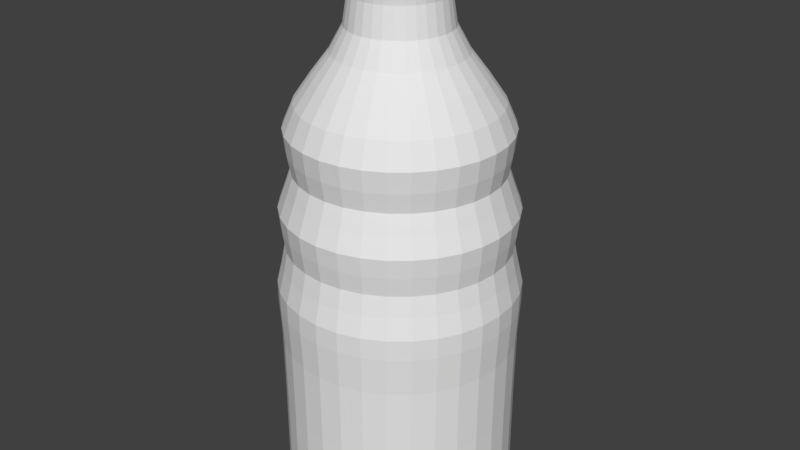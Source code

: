 # Source: bottle.blend  (saved by Blender 2.79.0; exported with 4.5.12 LTS)
import bpy
from mathutils import Matrix  # noqa: F401  (used for matrix-valued properties, if any)

bpy.ops.wm.read_factory_settings(use_empty=True)
scene = bpy.context.scene
scene.name = 'Scene'

# ---- collections
col_collection_1 = bpy.data.collections.new('Collection 1'); scene.collection.children.link(col_collection_1)

# ---- world
world_world = bpy.data.worlds.new('World'); scene.world = world_world
world_world.color = (0.05088, 0.05088, 0.05088)
world_world.use_sun_shadow = False
world_world.sun_shadow_jitter_overblur = 0.0
world_world.cycles.sampling_method = 'MANUAL'

# ---- meshes
me_circle = bpy.data.meshes.new('Circle')
me_circle.from_pydata([(0.412, -0.6167, 1.18), (-0.6167, 0.412, 1.18), (0.6167, -0.412, 1.18), (-0.7274, 0.1447, 1.18), (0.7274, -0.1447, 1.18), (-0.7274, -0.1447, 1.18), (0.7274, 0.1447, 1.18), (-0.6167, -0.412, 1.18), (0.6167, 0.412, 1.18), (-0.412, -0.6167, 1.18), (0.412, 0.6167, 1.18), (-0.1447, -0.7274, 1.18), (-0.1447, 0.7274, 1.18), (0.1447, 0.7274, 1.18), (0.1447, -0.7274, 1.18), (-0.412, 0.6167, 1.18), (0.1482, -0.745, 1.898), (-0.422, 0.6316, 1.898), (0.422, -0.6316, 1.898), (-0.6316, 0.422, 1.898), (0.6316, -0.422, 1.898), (-0.745, 0.1482, 1.898), (0.745, -0.1482, 1.898), (-0.745, -0.1482, 1.898), (0.745, 0.1482, 1.898), (-0.6316, -0.422, 1.898), (0.6316, 0.422, 1.898), (-0.422, -0.6316, 1.898), (0.422, 0.6316, 1.898), (-0.1482, -0.745, 1.898), (-0.1482, 0.745, 1.898), (0.1482, 0.745, 1.898), (0.6068, 0.4054, 2.161), (-0.4054, -0.6068, 2.161), (0.4054, 0.6068, 2.161), (-0.1424, -0.7157, 2.161), (-0.1424, 0.7157, 2.161), (0.1424, 0.7157, 2.161), (0.1424, -0.7157, 2.161), (-0.4054, 0.6068, 2.161), (0.4054, -0.6068, 2.161), (-0.6068, 0.4054, 2.161), (0.6068, -0.4054, 2.161), (-0.7157, 0.1424, 2.161), (0.7157, -0.1424, 2.161), (-0.7157, -0.1424, 2.161), (0.7157, 0.1424, 2.161), (-0.6068, -0.4054, 2.161), (-0.7097, 0.1412, 2.414), (0.7097, -0.1412, 2.414), (-0.7097, -0.1412, 2.414), (0.7097, 0.1412, 2.414), (-0.6017, -0.402, 2.414), (0.6017, 0.402, 2.414), (-0.402, -0.6017, 2.414), (0.402, 0.6017, 2.414), (-0.1412, -0.7097, 2.414), (-0.1412, 0.7097, 2.414), (0.1412, 0.7097, 2.414), (0.1412, -0.7097, 2.414), (-0.402, 0.6017, 2.414), (0.402, -0.6017, 2.414), (-0.6017, 0.402, 2.414), (0.6017, -0.402, 2.414), (0.135, -0.6789, 2.658), (-0.3846, 0.5755, 2.658), (0.3846, -0.5755, 2.658), (-0.5755, 0.3846, 2.658), (0.5755, -0.3846, 2.658), (-0.6789, 0.135, 2.658), (0.6789, -0.135, 2.658), (-0.6789, -0.135, 2.658), (0.6789, 0.135, 2.658), (-0.5755, -0.3846, 2.658), (0.5755, 0.3846, 2.658), (-0.3846, -0.5755, 2.658), (0.3846, 0.5755, 2.658), (-0.135, -0.6789, 2.658), (-0.135, 0.6789, 2.658), (0.135, 0.6789, 2.658), (0.561, 0.3748, 2.906), (-0.3748, -0.561, 2.906), (0.3748, 0.561, 2.906), (-0.1316, -0.6617, 2.906), (-0.1316, 0.6617, 2.906), (0.1316, 0.6617, 2.906), (0.1316, -0.6617, 2.906), (-0.3748, 0.561, 2.906), (0.3748, -0.561, 2.906), (-0.561, 0.3748, 2.906), (0.561, -0.3748, 2.906), (-0.6617, 0.1316, 2.906), (0.6617, -0.1316, 2.906), (-0.6617, -0.1316, 2.906), (0.6617, 0.1316, 2.906), (-0.561, -0.3748, 2.906), (0.6112, -0.1216, 3.195), (-0.6112, -0.1216, 3.195), (0.6112, 0.1216, 3.195), (-0.5181, -0.3462, 3.195), (0.5181, 0.3462, 3.195), (-0.3462, -0.5181, 3.195), (0.3462, 0.5181, 3.195), (-0.1216, -0.6112, 3.195), (-0.1216, 0.6112, 3.195), (0.1216, 0.6112, 3.195), (0.1216, -0.6112, 3.195), (-0.3462, 0.5181, 3.195), (0.3462, -0.5181, 3.195), (-0.5181, 0.3462, 3.195), (0.5181, -0.3462, 3.195), (-0.6112, 0.1216, 3.195), (-0.2262, 0.3385, 3.494), (0.2262, -0.3385, 3.494), (-0.3385, 0.2262, 3.494), (0.3385, -0.2262, 3.494), (-0.3993, 0.07942, 3.494), (0.3993, -0.07942, 3.494), (-0.3993, -0.07942, 3.494), (0.3993, 0.07942, 3.494), (-0.3385, -0.2262, 3.494), (0.3385, 0.2262, 3.494), (-0.2262, -0.3385, 3.494), (0.2262, 0.3385, 3.494), (-0.07942, -0.3993, 3.494), (-0.07942, 0.3993, 3.494), (0.07942, 0.3993, 3.494), (0.07942, -0.3993, 3.494), (-0.1646, -0.2463, 3.829), (0.1646, 0.2463, 3.829), (-0.05779, -0.2905, 3.829), (-0.05779, 0.2905, 3.829), (0.05779, 0.2905, 3.829), (0.05779, -0.2905, 3.829), (-0.1646, 0.2463, 3.829), (0.1646, -0.2463, 3.829), (-0.2463, 0.1646, 3.829), (0.2463, -0.1646, 3.829), (-0.2905, 0.05779, 3.829), (0.2905, -0.05779, 3.829), (-0.2905, -0.05779, 3.829), (0.2905, 0.05779, 3.829), (-0.2463, -0.1646, 3.829), (0.2463, 0.1646, 3.829), (0.3319, -0.06601, 3.988), (-0.3319, -0.06601, 3.988), (0.3319, 0.06601, 3.988), (-0.2813, -0.188, 3.988), (0.2813, 0.188, 3.988), (-0.188, -0.2813, 3.988), (0.188, 0.2813, 3.988), (-0.06601, -0.3319, 3.988), (-0.06601, 0.3319, 3.988), (0.06601, 0.3319, 3.988), (0.06601, -0.3319, 3.988), (-0.188, 0.2813, 3.988), (0.188, -0.2813, 3.988), (-0.2813, 0.188, 3.988), (0.2813, -0.188, 3.988), (-0.3319, 0.06601, 3.988), (-0.2125, 0.318, 4.058), (0.2125, -0.318, 4.058), (-0.318, 0.2125, 4.058), (0.318, -0.2125, 4.058), (-0.3751, 0.07462, 4.058), (0.3751, -0.07462, 4.058), (-0.3751, -0.07462, 4.058), (0.3751, 0.07462, 4.058), (-0.318, -0.2125, 4.058), (0.318, 0.2125, 4.058), (-0.2125, -0.318, 4.058), (0.2125, 0.318, 4.058), (-0.07462, -0.3751, 4.058), (-0.07462, 0.3751, 4.058), (0.07462, 0.3751, 4.058), (0.07462, -0.3751, 4.058), (-0.1068, -0.1598, 4.168), (0.1068, 0.1598, 4.168), (-0.03749, -0.1885, 4.168), (-0.03749, 0.1885, 4.168), (0.03749, 0.1885, 4.168), (0.03749, -0.1885, 4.168), (-0.1068, 0.1598, 4.168), (0.1068, -0.1598, 4.168), (-0.1598, 0.1068, 4.168), (0.1598, -0.1068, 4.168), (-0.1885, 0.03749, 4.168), (0.1885, -0.03749, 4.168), (-0.1885, -0.03749, 4.168), (0.1885, 0.03749, 4.168), (-0.1598, -0.1068, 4.168), (0.1598, 0.1068, 4.168), (-0.1447, 0.7274, 0.5931), (-0.412, 0.6167, 0.5931), (-0.6167, 0.412, 0.5931), (-0.7274, 0.1447, 0.5931), (-0.7274, -0.1447, 0.5931), (-0.6167, -0.412, 0.5931), (-0.412, -0.6167, 0.5931), (-0.1447, -0.7274, 0.5931), (0.1447, -0.7274, 0.5931), (0.412, -0.6167, 0.5931), (0.6167, -0.412, 0.5931), (0.7274, -0.1447, 0.5931), (0.7274, 0.1447, 0.5931), (0.6167, 0.412, 0.5931), (0.412, 0.6167, 0.5931), (0.1447, 0.7274, 0.5931), (-0.1456, 0.7318, 1.653), (-0.4145, 0.6204, 1.653), (-0.6204, 0.4145, 1.653), (-0.7318, 0.1456, 1.653), (-0.7318, -0.1456, 1.653), (-0.6204, -0.4145, 1.653), (-0.4145, -0.6204, 1.653), (-0.1456, -0.7318, 1.653), (0.1456, -0.7318, 1.653), (0.4145, -0.6204, 1.653), (0.6204, -0.4145, 1.653), (0.7318, -0.1456, 1.653), (0.7318, 0.1456, 1.653), (0.6204, 0.4145, 1.653), (0.4145, 0.6204, 1.653), (0.1456, 0.7318, 1.653), (0.2839, -0.6853, 1.18), (0.5245, -0.5245, 1.18), (-0.5245, 0.5245, 1.18), (-0.6853, 0.2839, 1.18), (0.6853, -0.2839, 1.18), (-0.7418, -3.353e-08, 1.18), (0.7418, 3.725e-09, 1.18), (-0.6853, -0.2839, 1.18), (0.6853, 0.2839, 1.18), (-0.5245, -0.5245, 1.18), (0.5245, 0.5245, 1.18), (-0.2839, -0.6853, 1.18), (0.2839, 0.6853, 1.18), (-1.229e-07, -0.7418, 1.18), (-6.333e-08, 0.7418, 1.18), (-0.2839, 0.6853, 1.18), (-0.1485, 0.7464, 2.03), (-0.4228, 0.6328, 2.03), (-0.6328, 0.4228, 2.03), (-0.7464, 0.1485, 2.03), (-0.7464, -0.1485, 2.03), (-0.6328, -0.4228, 2.03), (-0.4228, -0.6328, 2.03), (-0.1485, -0.7464, 2.03), (0.1485, -0.7464, 2.03), (0.4228, -0.6328, 2.03), (0.6328, -0.4228, 2.03), (0.7464, -0.1485, 2.03), (0.7464, 0.1485, 2.03), (0.6328, 0.4228, 2.03), (0.4228, 0.6328, 2.03), (0.1485, 0.7464, 2.03), (-1.267e-07, -0.7597, 1.898), (0.2907, -0.7019, 1.898), (-0.2907, 0.7019, 1.898), (-0.5372, 0.5372, 1.898), (0.5372, -0.5372, 1.898), (-0.7019, 0.2907, 1.898), (0.7019, -0.2907, 1.898), (-0.7597, -3.725e-08, 1.898), (0.7597, 7.451e-09, 1.898), (-0.7019, -0.2907, 1.898), (0.7019, 0.2907, 1.898), (-0.5372, -0.5372, 1.898), (0.5372, 0.5372, 1.898), (-0.2907, -0.7019, 1.898), (0.2907, 0.7019, 1.898), (-6.706e-08, 0.7597, 1.898), (-0.1374, 0.6908, 2.29), (-0.3913, 0.5857, 2.29), (-0.5857, 0.3913, 2.29), (-0.6908, 0.1374, 2.29), (-0.6908, -0.1374, 2.29), (-0.5857, -0.3913, 2.29), (-0.3913, -0.5857, 2.29), (-0.1374, -0.6908, 2.29), (0.1374, -0.6908, 2.29), (0.3913, -0.5857, 2.29), (0.5857, -0.3913, 2.29), (0.6908, -0.1374, 2.29), (0.6908, 0.1374, 2.29), (0.5857, 0.3913, 2.29), (0.3913, 0.5857, 2.29), (0.1374, 0.6908, 2.29), (0.6743, 0.2793, 2.161), (0.5161, 0.5161, 2.161), (-0.5161, -0.5161, 2.161), (-0.2793, -0.6743, 2.161), (0.2793, 0.6743, 2.161), (-1.267e-07, -0.7299, 2.161), (-6.333e-08, 0.7299, 2.161), (-0.2793, 0.6743, 2.161), (0.2793, -0.6743, 2.161), (-0.5161, 0.5161, 2.161), (0.5161, -0.5161, 2.161), (-0.6743, 0.2793, 2.161), (0.6743, -0.2793, 2.161), (-0.7299, -3.353e-08, 2.161), (0.7299, 7.451e-09, 2.161), (-0.6743, -0.2793, 2.161), (-0.1437, 0.7224, 2.536), (-0.4092, 0.6124, 2.536), (-0.6124, 0.4092, 2.536), (-0.7224, 0.1437, 2.536), (-0.7224, -0.1437, 2.536), (-0.6124, -0.4092, 2.536), (-0.4092, -0.6124, 2.536), (-0.1437, -0.7224, 2.536), (0.1437, -0.7224, 2.536), (0.4092, -0.6124, 2.536), (0.6124, -0.4092, 2.536), (0.7224, -0.1437, 2.536), (0.7224, 0.1437, 2.536), (0.6124, 0.4092, 2.536), (0.4092, 0.6124, 2.536), (0.1437, 0.7224, 2.536), (-0.6687, 0.277, 2.414), (-0.7238, -2.98e-08, 2.414), (0.6687, -0.277, 2.414), (0.7238, 7.451e-09, 2.414), (-0.6687, -0.277, 2.414), (0.6687, 0.277, 2.414), (-0.5118, -0.5118, 2.414), (0.5118, 0.5118, 2.414), (-0.277, -0.6687, 2.414), (0.277, 0.6687, 2.414), (-1.229e-07, -0.7238, 2.414), (-5.588e-08, 0.7238, 2.414), (-0.277, 0.6687, 2.414), (0.277, -0.6687, 2.414), (-0.5118, 0.5118, 2.414), (0.5118, -0.5118, 2.414), (-0.1271, 0.6388, 2.781), (-0.3619, 0.5416, 2.781), (-0.5416, 0.3619, 2.781), (-0.6388, 0.1271, 2.781), (-0.6388, -0.1271, 2.781), (-0.5416, -0.3619, 2.781), (-0.3619, -0.5416, 2.781), (-0.1271, -0.6388, 2.781), (0.1271, -0.6388, 2.781), (0.3619, -0.5416, 2.781), (0.5416, -0.3619, 2.781), (0.6388, -0.1271, 2.781), (0.6388, 0.1271, 2.781), (0.5416, 0.3619, 2.781), (0.3619, 0.5416, 2.781), (0.1271, 0.6388, 2.781), (-1.192e-07, -0.6923, 2.658), (0.2649, -0.6396, 2.658), (-0.2649, 0.6396, 2.658), (-0.4896, 0.4896, 2.658), (0.4896, -0.4896, 2.658), (-0.6396, 0.2649, 2.658), (0.6396, -0.2649, 2.658), (-0.6923, -2.608e-08, 2.658), (0.6923, 7.451e-09, 2.658), (-0.6396, -0.2649, 2.658), (0.6396, 0.2649, 2.658), (-0.4896, -0.4896, 2.658), (0.4896, 0.4896, 2.658), (-0.2649, -0.6396, 2.658), (0.2649, 0.6396, 2.658), (-5.588e-08, 0.6923, 2.658), (-0.1345, 0.6763, 3.042), (-0.3831, 0.5734, 3.042), (-0.5734, 0.3831, 3.042), (-0.6763, 0.1345, 3.042), (-0.6763, -0.1345, 3.042), (-0.5734, -0.3831, 3.042), (-0.3831, -0.5734, 3.042), (-0.1345, -0.6763, 3.042), (0.1345, -0.6763, 3.042), (0.3831, -0.5734, 3.042), (0.5734, -0.3831, 3.042), (0.6763, -0.1345, 3.042), (0.6763, 0.1345, 3.042), (0.5734, 0.3831, 3.042), (0.3831, 0.5734, 3.042), (0.1345, 0.6763, 3.042), (0.6235, 0.2582, 2.906), (0.4772, 0.4772, 2.906), (-0.4772, -0.4772, 2.906), (-0.2582, -0.6235, 2.906), (0.2582, 0.6235, 2.906), (-1.155e-07, -0.6748, 2.906), (-5.588e-08, 0.6748, 2.906), (-0.2582, 0.6235, 2.906), (0.2582, -0.6235, 2.906), (-0.4772, 0.4772, 2.906), (0.4772, -0.4772, 2.906), (-0.6235, 0.2582, 2.906), (0.6235, -0.2582, 2.906), (-0.6748, -2.98e-08, 2.906), (0.6748, 7.451e-09, 2.906), (-0.6235, -0.2582, 2.906), (-0.1006, 0.5057, 3.351), (-0.2864, 0.4287, 3.351), (-0.4287, 0.2864, 3.351), (-0.5057, 0.1006, 3.351), (-0.5057, -0.1006, 3.351), (-0.4287, -0.2864, 3.351), (-0.2864, -0.4287, 3.351), (-0.1006, -0.5057, 3.351), (0.1006, -0.5057, 3.351), (0.2864, -0.4287, 3.351), (0.4287, -0.2864, 3.351), (0.5057, -0.1006, 3.351), (0.5057, 0.1006, 3.351), (0.4287, 0.2864, 3.351), (0.2864, 0.4287, 3.351), (0.1006, 0.5057, 3.351), (0.5758, -0.2385, 3.195), (0.6233, 1.863e-09, 3.195), (-0.6233, -3.166e-08, 3.195), (-0.5758, -0.2385, 3.195), (0.5758, 0.2385, 3.195), (-0.4407, -0.4407, 3.195), (0.4407, 0.4407, 3.195), (-0.2385, -0.5758, 3.195), (0.2385, 0.5758, 3.195), (-1.08e-07, -0.6233, 3.195), (-5.588e-08, 0.6233, 3.195), (-0.2385, 0.5758, 3.195), (0.2385, -0.5758, 3.195), (-0.4407, 0.4407, 3.195), (0.4407, -0.4407, 3.195), (-0.5758, 0.2385, 3.195), (-0.06339, 0.3187, 3.646), (-0.1805, 0.2701, 3.646), (-0.2701, 0.1805, 3.646), (-0.3187, 0.06339, 3.646), (-0.3187, -0.06339, 3.646), (-0.2701, -0.1805, 3.646), (-0.1805, -0.2701, 3.646), (-0.06339, -0.3187, 3.646), (0.06339, -0.3187, 3.646), (0.1805, -0.2701, 3.646), (0.2701, -0.1805, 3.646), (0.3187, -0.06339, 3.646), (0.3187, 0.06339, 3.646), (0.2701, 0.1805, 3.646), (0.1805, 0.2701, 3.646), (0.06339, 0.3187, 3.646), (-0.1558, 0.3762, 3.494), (-0.2879, 0.2879, 3.494), (0.1558, -0.3762, 3.494), (0.2879, -0.2879, 3.494), (-0.3762, 0.1558, 3.494), (0.3762, -0.1558, 3.494), (-0.4072, -2.421e-08, 3.494), (0.4072, 0.0, 3.494), (-0.3762, -0.1558, 3.494), (0.3762, 0.1558, 3.494), (-0.2879, -0.2879, 3.494), (0.2879, 0.2879, 3.494), (-0.1558, -0.3762, 3.494), (0.1558, 0.3762, 3.494), (-9.313e-08, -0.4072, 3.494), (-5.588e-08, 0.4072, 3.494), (-0.05965, 0.2999, 3.969), (-0.1699, 0.2542, 3.969), (-0.2542, 0.1699, 3.969), (-0.2999, 0.05965, 3.969), (-0.2999, -0.05965, 3.969), (-0.2542, -0.1699, 3.969), (-0.1699, -0.2542, 3.969), (-0.05965, -0.2999, 3.969), (0.05965, -0.2999, 3.969), (0.1699, -0.2542, 3.969), (0.2542, -0.1699, 3.969), (0.2999, -0.05965, 3.969), (0.2999, 0.05965, 3.969), (0.2542, 0.1699, 3.969), (0.1699, 0.2542, 3.969), (0.05965, 0.2999, 3.969), (-0.2095, -0.2095, 3.829), (-0.1134, -0.2737, 3.829), (0.2095, 0.2095, 3.829), (0.1134, 0.2737, 3.829), (-8.196e-08, -0.2963, 3.829), (-5.681e-08, 0.2963, 3.829), (-0.1134, 0.2737, 3.829), (0.1134, -0.2737, 3.829), (-0.2095, 0.2095, 3.829), (0.2095, -0.2095, 3.829), (-0.2737, 0.1134, 3.829), (0.2737, -0.1134, 3.829), (-0.2963, -1.49e-08, 3.829), (0.2963, 0.0, 3.829), (-0.2737, -0.1134, 3.829), (0.2737, 0.1134, 3.829), (-0.07247, 0.3643, 3.985), (-0.2064, 0.3089, 3.985), (-0.3089, 0.2064, 3.985), (-0.3643, 0.07247, 3.985), (-0.3643, -0.07247, 3.985), (-0.3089, -0.2064, 3.985), (-0.2064, -0.3089, 3.985), (-0.07247, -0.3643, 3.985), (0.07247, -0.3643, 3.985), (0.2064, -0.3089, 3.985), (0.3089, -0.2064, 3.985), (0.3643, -0.07247, 3.985), (0.3643, 0.07247, 3.985), (0.3089, 0.2064, 3.985), (0.2064, 0.3089, 3.985), (0.07247, 0.3643, 3.985), (0.3127, -0.1295, 3.988), (0.3384, 0.0, 3.988), (-0.3384, -1.863e-08, 3.988), (-0.3127, -0.1295, 3.988), (0.3127, 0.1295, 3.988), (-0.2393, -0.2393, 3.988), (0.2393, 0.2393, 3.988), (-0.1295, -0.3127, 3.988), (0.1295, 0.3127, 3.988), (-8.568e-08, -0.3384, 3.988), (-5.588e-08, 0.3384, 3.988), (-0.1295, 0.3127, 3.988), (0.1295, -0.3127, 3.988), (-0.2393, 0.2393, 3.988), (0.2393, -0.2393, 3.988), (-0.3127, 0.1295, 3.988), (-0.06534, 0.3285, 4.141), (-0.1861, 0.2785, 4.141), (-0.2785, 0.1861, 4.141), (-0.3285, 0.06534, 4.141), (-0.3285, -0.06534, 4.141), (-0.2785, -0.1861, 4.141), (-0.1861, -0.2785, 4.141), (-0.06534, -0.3285, 4.141), (0.06534, -0.3285, 4.141), (0.1861, -0.2785, 4.141), (0.2785, -0.1861, 4.141), (0.3285, -0.06534, 4.141), (0.3285, 0.06534, 4.141), (0.2785, 0.1861, 4.141), (0.1861, 0.2785, 4.141), (0.06534, 0.3285, 4.141), (-0.1464, 0.3534, 4.058), (-0.2705, 0.2705, 4.058), (0.1464, -0.3534, 4.058), (0.2705, -0.2705, 4.058), (-0.3534, 0.1464, 4.058), (0.3534, -0.1464, 4.058), (-0.3826, -2.049e-08, 4.058), (0.3826, -1.863e-09, 4.058), (-0.3534, -0.1464, 4.058), (0.3534, 0.1464, 4.058), (-0.2705, -0.2705, 4.058), (0.2705, 0.2705, 4.058), (-0.1464, -0.3534, 4.058), (0.1464, 0.3534, 4.058), (-8.941e-08, -0.3826, 4.058), (-5.588e-08, 0.3826, 4.058), (-0.0003696, 0.001858, 4.168), (-0.001052, 0.001575, 4.168), (-0.001575, 0.001052, 4.168), (-0.001858, 0.0003695, 4.168), (-0.001858, -0.0003695, 4.168), (-0.001575, -0.001052, 4.168), (-0.001052, -0.001575, 4.168), (-0.0003696, -0.001858, 4.168), (0.0003694, -0.001858, 4.168), (0.001052, -0.001575, 4.168), (0.001575, -0.001052, 4.168), (0.001858, -0.0003695, 4.168), (0.001858, 0.0003695, 4.168), (0.001575, 0.001052, 4.168), (0.001052, 0.001575, 4.168), (0.0003694, 0.001858, 4.168), (-0.1359, -0.1359, 4.168), (-0.07356, -0.1776, 4.168), (0.1359, 0.1359, 4.168), (0.07356, 0.1776, 4.168), (-8.103e-08, -0.1922, 4.168), (-6.426e-08, 0.1922, 4.168), (-0.07356, 0.1776, 4.168), (0.07356, -0.1776, 4.168), (-0.1359, 0.1359, 4.168), (0.1359, -0.1359, 4.168), (-0.1776, 0.07356, 4.168), (0.1776, -0.07356, 4.168), (-0.1922, -1.676e-08, 4.168), (0.1922, -6.519e-09, 4.168), (-0.1776, -0.07356, 4.168), (0.1776, 0.07356, 4.168), (-6.077e-08, 0.7418, 0.5931), (-0.2839, 0.6853, 0.5931), (-0.5245, 0.5245, 0.5931), (-0.6853, 0.2839, 0.5931), (-0.7418, -3.583e-08, 0.5931), (-0.6853, -0.2839, 0.5931), (-0.5245, -0.5245, 0.5931), (-0.2839, -0.6853, 0.5931), (-1.241e-07, -0.7418, 0.5931), (0.2839, -0.6853, 0.5931), (0.5245, -0.5245, 0.5931), (0.6853, -0.2839, 0.5931), (0.7418, 6.902e-09, 0.5931), (0.6853, 0.2839, 0.5931), (0.5245, 0.5245, 0.5931), (0.2839, 0.6853, 0.5931), (-6.328e-08, 0.7463, 1.653), (-0.2856, 0.6895, 1.653), (-0.5277, 0.5277, 1.653), (-0.6895, 0.2856, 1.653), (-0.7463, -3.557e-08, 1.653), (-0.6895, -0.2856, 1.653), (-0.5277, -0.5277, 1.653), (-0.2856, -0.6895, 1.653), (-1.238e-07, -0.7463, 1.653), (0.2856, -0.6895, 1.653), (0.5277, -0.5277, 1.653), (0.6895, -0.2856, 1.653), (0.7463, 6.685e-09, 1.653), (0.6895, 0.2856, 1.653), (0.5277, 0.5277, 1.653), (0.2856, 0.6895, 1.653), (-6.47e-08, 0.7612, 2.03), (-0.2913, 0.7033, 2.03), (-0.5383, 0.5383, 2.03), (-0.7033, 0.2913, 2.03), (-0.7612, -3.628e-08, 2.03), (-0.7033, -0.2913, 2.03), (-0.5383, -0.5383, 2.03), (-0.2913, -0.7033, 2.03), (-1.289e-07, -0.7612, 2.03), (0.2913, -0.7033, 2.03), (0.5383, -0.5383, 2.03), (0.7033, -0.2913, 2.03), (0.7612, 9.445e-09, 2.03), (0.7033, 0.2913, 2.03), (0.5383, 0.5383, 2.03), (0.2913, 0.7033, 2.03), (-5.967e-08, 0.7045, 2.29), (-0.2696, 0.6509, 2.29), (-0.4982, 0.4982, 2.29), (-0.6509, 0.2696, 2.29), (-0.7045, -2.966e-08, 2.29), (-0.6509, -0.2696, 2.29), (-0.4982, -0.4982, 2.29), (-0.2696, -0.6509, 2.29), (-1.224e-07, -0.7045, 2.29), (0.2696, -0.6509, 2.29), (0.4982, -0.4982, 2.29), (0.6509, -0.2696, 2.29), (0.7045, 9.127e-09, 2.29), (0.6509, 0.2696, 2.29), (0.4982, 0.4982, 2.29), (0.2696, 0.6509, 2.29), (-5.742e-08, 0.7367, 2.536), (-0.2819, 0.6806, 2.536), (-0.5209, 0.5209, 2.536), (-0.6806, 0.2819, 2.536), (-0.7367, -3.079e-08, 2.536), (-0.6806, -0.2819, 2.536), (-0.5209, -0.5209, 2.536), (-0.2819, -0.6806, 2.536), (-1.251e-07, -0.7367, 2.536), (0.2819, -0.6806, 2.536), (0.5209, -0.5209, 2.536), (0.6806, -0.2819, 2.536), (0.7367, 9.5e-09, 2.536), (0.6806, 0.2819, 2.536), (0.5209, 0.5209, 2.536), (0.2819, 0.6806, 2.536), (-5.837e-08, 0.6514, 2.781), (-0.2493, 0.6019, 2.781), (-0.4606, 0.4606, 2.781), (-0.6019, 0.2493, 2.781), (-0.6514, -2.792e-08, 2.781), (-0.6019, -0.2493, 2.781), (-0.4606, -0.4606, 2.781), (-0.2493, -0.6019, 2.781), (-1.167e-07, -0.6514, 2.781), (0.2493, -0.6019, 2.781), (0.4606, -0.4606, 2.781), (0.6019, -0.2493, 2.781), (0.6514, 7.052e-09, 2.781), (0.6019, 0.2493, 2.781), (0.4606, 0.4606, 2.781), (0.2493, 0.6019, 2.781), (-5.687e-08, 0.6897, 3.042), (-0.2639, 0.6372, 3.042), (-0.4877, 0.4877, 3.042), (-0.6372, 0.2639, 3.042), (-0.6897, -3.148e-08, 3.042), (-0.6372, -0.2639, 3.042), (-0.4877, -0.4877, 3.042), (-0.2639, -0.6372, 3.042), (-1.179e-07, -0.6897, 3.042), (0.2639, -0.6372, 3.042), (0.4877, -0.4877, 3.042), (0.6372, -0.2639, 3.042), (0.6897, 5.831e-09, 3.042), (0.6372, 0.2639, 3.042), (0.4877, 0.4877, 3.042), (0.2639, 0.6372, 3.042), (-5.531e-08, 0.5157, 3.351), (-0.1973, 0.4764, 3.351), (-0.3646, 0.3646, 3.351), (-0.4764, 0.1973, 3.351), (-0.5157, -2.784e-08, 3.351), (-0.4764, -0.1973, 3.351), (-0.3646, -0.3646, 3.351), (-0.1973, -0.4764, 3.351), (-1.003e-07, -0.5157, 3.351), (0.1973, -0.4764, 3.351), (0.3646, -0.3646, 3.351), (0.4764, -0.1973, 3.351), (0.5157, 1.617e-09, 3.351), (0.4764, 0.1973, 3.351), (0.3646, 0.3646, 3.351), (0.1973, 0.4764, 3.351), (-5.759e-08, 0.325, 3.646), (-0.1244, 0.3002, 3.646), (-0.2298, 0.2298, 3.646), (-0.3002, 0.1244, 3.646), (-0.325, -1.672e-08, 3.646), (-0.3002, -0.1244, 3.646), (-0.2298, -0.2298, 3.646), (-0.1244, -0.3002, 3.646), (-8.554e-08, -0.325, 3.646), (0.1244, -0.3002, 3.646), (0.2298, -0.2298, 3.646), (0.3002, -0.1244, 3.646), (0.325, 1.363e-09, 3.646), (0.3002, 0.1244, 3.646), (0.2298, 0.2298, 3.646), (0.1244, 0.3002, 3.646), (-5.553e-08, 0.3058, 3.969), (-0.117, 0.2826, 3.969), (-0.2163, 0.2163, 3.969), (-0.2826, 0.117, 3.969), (-0.3058, -1.617e-08, 3.969), (-0.2826, -0.117, 3.969), (-0.2163, -0.2163, 3.969), (-0.117, -0.2826, 3.969), (-8.241e-08, -0.3058, 3.969), (0.117, -0.2826, 3.969), (0.2163, -0.2163, 3.969), (0.2826, -0.117, 3.969), (0.3058, 1.743e-10, 3.969), (0.2826, 0.117, 3.969), (0.2163, 0.2163, 3.969), (0.117, 0.2826, 3.969), (-5.567e-08, 0.3715, 3.985), (-0.1422, 0.3432, 3.985), (-0.2627, 0.2627, 3.985), (-0.3432, 0.1422, 3.985), (-0.3715, -2.14e-08, 3.985), (-0.3432, -0.1422, 3.985), (-0.2627, -0.2627, 3.985), (-0.1422, -0.3432, 3.985), (-8.79e-08, -0.3715, 3.985), (0.1422, -0.3432, 3.985), (0.2627, -0.2627, 3.985), (0.3432, -0.1422, 3.985), (0.3715, -7.011e-10, 3.985), (0.3432, 0.1422, 3.985), (0.2627, 0.2627, 3.985), (0.1422, 0.3432, 3.985), (-5.791e-08, 0.335, 4.141), (-0.1282, 0.3095, 4.141), (-0.2369, 0.2369, 4.141), (-0.3095, 0.1282, 4.141), (-0.335, -2.08e-08, 4.141), (-0.3095, -0.1282, 4.141), (-0.2369, -0.2369, 4.141), (-0.1282, -0.3095, 4.141), (-8.686e-08, -0.335, 4.141), (0.1282, -0.3095, 4.141), (0.2369, -0.2369, 4.141), (0.3095, -0.1282, 4.141), (0.335, -2.305e-09, 4.141), (0.3095, 0.1282, 4.141), (0.2369, 0.2369, 4.141), (0.1282, 0.3095, 4.141), (-7.286e-08, 0.001894, 4.168), (-0.0007251, 0.00175, 4.168), (-0.00134, 0.00134, 4.168), (-0.00175, 0.000725, 4.168), (-0.001895, -1.12e-08, 4.168), (-0.00175, -0.000725, 4.168), (-0.00134, -0.00134, 4.168), (-0.0007251, -0.00175, 4.168), (-7.308e-08, -0.001894, 4.168), (0.0007249, -0.00175, 4.168), (0.00134, -0.00134, 4.168), (0.00175, -0.000725, 4.168), (0.001894, -1.112e-08, 4.168), (0.00175, 0.000725, 4.168), (0.00134, 0.00134, 4.168), (0.0007249, 0.00175, 4.168)], [], [(0, 225, 602, 201), (0, 201, 601, 224), (0, 224, 617, 217), (0, 217, 618, 225), (1, 227, 595, 194), (1, 194, 594, 226), (1, 226, 610, 210), (1, 210, 611, 227), (2, 228, 603, 202), (2, 202, 602, 225), (2, 225, 618, 218), (2, 218, 619, 228), (3, 229, 596, 195), (3, 195, 595, 227), (3, 227, 611, 211), (3, 211, 612, 229), (4, 230, 604, 203), (4, 203, 603, 228), (4, 228, 619, 219), (4, 219, 620, 230), (5, 231, 597, 196), (5, 196, 596, 229), (5, 229, 612, 212), (5, 212, 613, 231), (6, 232, 605, 204), (6, 204, 604, 230), (6, 230, 620, 220), (6, 220, 621, 232), (7, 233, 598, 197), (7, 197, 597, 231), (7, 231, 613, 213), (7, 213, 614, 233), (8, 234, 606, 205), (8, 205, 605, 232), (8, 232, 621, 221), (8, 221, 622, 234), (9, 235, 599, 198), (9, 198, 598, 233), (9, 233, 614, 214), (9, 214, 615, 235), (10, 236, 607, 206), (10, 206, 606, 234), (10, 234, 622, 222), (10, 222, 623, 236), (11, 237, 600, 199), (11, 199, 599, 235), (11, 235, 615, 215), (11, 215, 616, 237), (12, 239, 593, 192), (12, 192, 592, 238), (12, 238, 608, 208), (12, 208, 609, 239), (13, 238, 592, 207), (13, 207, 607, 236), (13, 236, 623, 223), (13, 223, 608, 238), (14, 224, 601, 200), (14, 200, 600, 237), (14, 237, 616, 216), (14, 216, 617, 224), (15, 226, 594, 193), (15, 193, 593, 239), (15, 239, 609, 209), (15, 209, 610, 226), (16, 257, 617, 216), (16, 216, 616, 256), (16, 256, 632, 248), (16, 248, 633, 257), (17, 259, 610, 209), (17, 209, 609, 258), (17, 258, 625, 241), (17, 241, 626, 259), (18, 260, 618, 217), (18, 217, 617, 257), (18, 257, 633, 249), (18, 249, 634, 260), (19, 261, 611, 210), (19, 210, 610, 259), (19, 259, 626, 242), (19, 242, 627, 261), (20, 262, 619, 218), (20, 218, 618, 260), (20, 260, 634, 250), (20, 250, 635, 262), (21, 263, 612, 211), (21, 211, 611, 261), (21, 261, 627, 243), (21, 243, 628, 263), (22, 264, 620, 219), (22, 219, 619, 262), (22, 262, 635, 251), (22, 251, 636, 264), (23, 265, 613, 212), (23, 212, 612, 263), (23, 263, 628, 244), (23, 244, 629, 265), (24, 266, 621, 220), (24, 220, 620, 264), (24, 264, 636, 252), (24, 252, 637, 266), (25, 267, 614, 213), (25, 213, 613, 265), (25, 265, 629, 245), (25, 245, 630, 267), (26, 268, 622, 221), (26, 221, 621, 266), (26, 266, 637, 253), (26, 253, 638, 268), (27, 269, 615, 214), (27, 214, 614, 267), (27, 267, 630, 246), (27, 246, 631, 269), (28, 270, 623, 222), (28, 222, 622, 268), (28, 268, 638, 254), (28, 254, 639, 270), (29, 256, 616, 215), (29, 215, 615, 269), (29, 269, 631, 247), (29, 247, 632, 256), (30, 258, 609, 208), (30, 208, 608, 271), (30, 271, 624, 240), (30, 240, 625, 258), (31, 271, 608, 223), (31, 223, 623, 270), (31, 270, 639, 255), (31, 255, 624, 271), (32, 289, 638, 253), (32, 253, 637, 288), (32, 288, 653, 285), (32, 285, 654, 289), (33, 291, 631, 246), (33, 246, 630, 290), (33, 290, 646, 278), (33, 278, 647, 291), (34, 292, 639, 254), (34, 254, 638, 289), (34, 289, 654, 286), (34, 286, 655, 292), (35, 293, 632, 247), (35, 247, 631, 291), (35, 291, 647, 279), (35, 279, 648, 293), (36, 295, 625, 240), (36, 240, 624, 294), (36, 294, 640, 272), (36, 272, 641, 295), (37, 294, 624, 255), (37, 255, 639, 292), (37, 292, 655, 287), (37, 287, 640, 294), (38, 296, 633, 248), (38, 248, 632, 293), (38, 293, 648, 280), (38, 280, 649, 296), (39, 297, 626, 241), (39, 241, 625, 295), (39, 295, 641, 273), (39, 273, 642, 297), (40, 298, 634, 249), (40, 249, 633, 296), (40, 296, 649, 281), (40, 281, 650, 298), (41, 299, 627, 242), (41, 242, 626, 297), (41, 297, 642, 274), (41, 274, 643, 299), (42, 300, 635, 250), (42, 250, 634, 298), (42, 298, 650, 282), (42, 282, 651, 300), (43, 301, 628, 243), (43, 243, 627, 299), (43, 299, 643, 275), (43, 275, 644, 301), (44, 302, 636, 251), (44, 251, 635, 300), (44, 300, 651, 283), (44, 283, 652, 302), (45, 303, 629, 244), (45, 244, 628, 301), (45, 301, 644, 276), (45, 276, 645, 303), (46, 288, 637, 252), (46, 252, 636, 302), (46, 302, 652, 284), (46, 284, 653, 288), (47, 290, 630, 245), (47, 245, 629, 303), (47, 303, 645, 277), (47, 277, 646, 290), (48, 321, 644, 275), (48, 275, 643, 320), (48, 320, 659, 307), (48, 307, 660, 321), (49, 323, 652, 283), (49, 283, 651, 322), (49, 322, 667, 315), (49, 315, 668, 323), (50, 324, 645, 276), (50, 276, 644, 321), (50, 321, 660, 308), (50, 308, 661, 324), (51, 325, 653, 284), (51, 284, 652, 323), (51, 323, 668, 316), (51, 316, 669, 325), (52, 326, 646, 277), (52, 277, 645, 324), (52, 324, 661, 309), (52, 309, 662, 326), (53, 327, 654, 285), (53, 285, 653, 325), (53, 325, 669, 317), (53, 317, 670, 327), (54, 328, 647, 278), (54, 278, 646, 326), (54, 326, 662, 310), (54, 310, 663, 328), (55, 329, 655, 286), (55, 286, 654, 327), (55, 327, 670, 318), (55, 318, 671, 329), (56, 330, 648, 279), (56, 279, 647, 328), (56, 328, 663, 311), (56, 311, 664, 330), (57, 332, 641, 272), (57, 272, 640, 331), (57, 331, 656, 304), (57, 304, 657, 332), (58, 331, 640, 287), (58, 287, 655, 329), (58, 329, 671, 319), (58, 319, 656, 331), (59, 333, 649, 280), (59, 280, 648, 330), (59, 330, 664, 312), (59, 312, 665, 333), (60, 334, 642, 273), (60, 273, 641, 332), (60, 332, 657, 305), (60, 305, 658, 334), (61, 335, 650, 281), (61, 281, 649, 333), (61, 333, 665, 313), (61, 313, 666, 335), (62, 320, 643, 274), (62, 274, 642, 334), (62, 334, 658, 306), (62, 306, 659, 320), (63, 322, 651, 282), (63, 282, 650, 335), (63, 335, 666, 314), (63, 314, 667, 322), (64, 353, 665, 312), (64, 312, 664, 352), (64, 352, 680, 344), (64, 344, 681, 353), (65, 355, 658, 305), (65, 305, 657, 354), (65, 354, 673, 337), (65, 337, 674, 355), (66, 356, 666, 313), (66, 313, 665, 353), (66, 353, 681, 345), (66, 345, 682, 356), (67, 357, 659, 306), (67, 306, 658, 355), (67, 355, 674, 338), (67, 338, 675, 357), (68, 358, 667, 314), (68, 314, 666, 356), (68, 356, 682, 346), (68, 346, 683, 358), (69, 359, 660, 307), (69, 307, 659, 357), (69, 357, 675, 339), (69, 339, 676, 359), (70, 360, 668, 315), (70, 315, 667, 358), (70, 358, 683, 347), (70, 347, 684, 360), (71, 361, 661, 308), (71, 308, 660, 359), (71, 359, 676, 340), (71, 340, 677, 361), (72, 362, 669, 316), (72, 316, 668, 360), (72, 360, 684, 348), (72, 348, 685, 362), (73, 363, 662, 309), (73, 309, 661, 361), (73, 361, 677, 341), (73, 341, 678, 363), (74, 364, 670, 317), (74, 317, 669, 362), (74, 362, 685, 349), (74, 349, 686, 364), (75, 365, 663, 310), (75, 310, 662, 363), (75, 363, 678, 342), (75, 342, 679, 365), (76, 366, 671, 318), (76, 318, 670, 364), (76, 364, 686, 350), (76, 350, 687, 366), (77, 352, 664, 311), (77, 311, 663, 365), (77, 365, 679, 343), (77, 343, 680, 352), (78, 354, 657, 304), (78, 304, 656, 367), (78, 367, 672, 336), (78, 336, 673, 354), (79, 367, 656, 319), (79, 319, 671, 366), (79, 366, 687, 351), (79, 351, 672, 367), (80, 385, 686, 349), (80, 349, 685, 384), (80, 384, 701, 381), (80, 381, 702, 385), (81, 387, 679, 342), (81, 342, 678, 386), (81, 386, 694, 374), (81, 374, 695, 387), (82, 388, 687, 350), (82, 350, 686, 385), (82, 385, 702, 382), (82, 382, 703, 388), (83, 389, 680, 343), (83, 343, 679, 387), (83, 387, 695, 375), (83, 375, 696, 389), (84, 391, 673, 336), (84, 336, 672, 390), (84, 390, 688, 368), (84, 368, 689, 391), (85, 390, 672, 351), (85, 351, 687, 388), (85, 388, 703, 383), (85, 383, 688, 390), (86, 392, 681, 344), (86, 344, 680, 389), (86, 389, 696, 376), (86, 376, 697, 392), (87, 393, 674, 337), (87, 337, 673, 391), (87, 391, 689, 369), (87, 369, 690, 393), (88, 394, 682, 345), (88, 345, 681, 392), (88, 392, 697, 377), (88, 377, 698, 394), (89, 395, 675, 338), (89, 338, 674, 393), (89, 393, 690, 370), (89, 370, 691, 395), (90, 396, 683, 346), (90, 346, 682, 394), (90, 394, 698, 378), (90, 378, 699, 396), (91, 397, 676, 339), (91, 339, 675, 395), (91, 395, 691, 371), (91, 371, 692, 397), (92, 398, 684, 347), (92, 347, 683, 396), (92, 396, 699, 379), (92, 379, 700, 398), (93, 399, 677, 340), (93, 340, 676, 397), (93, 397, 692, 372), (93, 372, 693, 399), (94, 384, 685, 348), (94, 348, 684, 398), (94, 398, 700, 380), (94, 380, 701, 384), (95, 386, 678, 341), (95, 341, 677, 399), (95, 399, 693, 373), (95, 373, 694, 386), (96, 417, 700, 379), (96, 379, 699, 416), (96, 416, 715, 411), (96, 411, 716, 417), (97, 419, 693, 372), (97, 372, 692, 418), (97, 418, 708, 404), (97, 404, 709, 419), (98, 420, 701, 380), (98, 380, 700, 417), (98, 417, 716, 412), (98, 412, 717, 420), (99, 421, 694, 373), (99, 373, 693, 419), (99, 419, 709, 405), (99, 405, 710, 421), (100, 422, 702, 381), (100, 381, 701, 420), (100, 420, 717, 413), (100, 413, 718, 422), (101, 423, 695, 374), (101, 374, 694, 421), (101, 421, 710, 406), (101, 406, 711, 423), (102, 424, 703, 382), (102, 382, 702, 422), (102, 422, 718, 414), (102, 414, 719, 424), (103, 425, 696, 375), (103, 375, 695, 423), (103, 423, 711, 407), (103, 407, 712, 425), (104, 427, 689, 368), (104, 368, 688, 426), (104, 426, 704, 400), (104, 400, 705, 427), (105, 426, 688, 383), (105, 383, 703, 424), (105, 424, 719, 415), (105, 415, 704, 426), (106, 428, 697, 376), (106, 376, 696, 425), (106, 425, 712, 408), (106, 408, 713, 428), (107, 429, 690, 369), (107, 369, 689, 427), (107, 427, 705, 401), (107, 401, 706, 429), (108, 430, 698, 377), (108, 377, 697, 428), (108, 428, 713, 409), (108, 409, 714, 430), (109, 431, 691, 370), (109, 370, 690, 429), (109, 429, 706, 402), (109, 402, 707, 431), (110, 416, 699, 378), (110, 378, 698, 430), (110, 430, 714, 410), (110, 410, 715, 416), (111, 418, 692, 371), (111, 371, 691, 431), (111, 431, 707, 403), (111, 403, 708, 418), (112, 449, 706, 401), (112, 401, 705, 448), (112, 448, 721, 433), (112, 433, 722, 449), (113, 451, 714, 409), (113, 409, 713, 450), (113, 450, 729, 441), (113, 441, 730, 451), (114, 452, 707, 402), (114, 402, 706, 449), (114, 449, 722, 434), (114, 434, 723, 452), (115, 453, 715, 410), (115, 410, 714, 451), (115, 451, 730, 442), (115, 442, 731, 453), (116, 454, 708, 403), (116, 403, 707, 452), (116, 452, 723, 435), (116, 435, 724, 454), (117, 455, 716, 411), (117, 411, 715, 453), (117, 453, 731, 443), (117, 443, 732, 455), (118, 456, 709, 404), (118, 404, 708, 454), (118, 454, 724, 436), (118, 436, 725, 456), (119, 457, 717, 412), (119, 412, 716, 455), (119, 455, 732, 444), (119, 444, 733, 457), (120, 458, 710, 405), (120, 405, 709, 456), (120, 456, 725, 437), (120, 437, 726, 458), (121, 459, 718, 413), (121, 413, 717, 457), (121, 457, 733, 445), (121, 445, 734, 459), (122, 460, 711, 406), (122, 406, 710, 458), (122, 458, 726, 438), (122, 438, 727, 460), (123, 461, 719, 414), (123, 414, 718, 459), (123, 459, 734, 446), (123, 446, 735, 461), (124, 462, 712, 407), (124, 407, 711, 460), (124, 460, 727, 439), (124, 439, 728, 462), (125, 448, 705, 400), (125, 400, 704, 463), (125, 463, 720, 432), (125, 432, 721, 448), (126, 463, 704, 415), (126, 415, 719, 461), (126, 461, 735, 447), (126, 447, 720, 463), (127, 450, 713, 408), (127, 408, 712, 462), (127, 462, 728, 440), (127, 440, 729, 450), (128, 481, 727, 438), (128, 438, 726, 480), (128, 480, 742, 470), (128, 470, 743, 481), (129, 483, 735, 446), (129, 446, 734, 482), (129, 482, 750, 478), (129, 478, 751, 483), (130, 484, 728, 439), (130, 439, 727, 481), (130, 481, 743, 471), (130, 471, 744, 484), (131, 486, 721, 432), (131, 432, 720, 485), (131, 485, 736, 464), (131, 464, 737, 486), (132, 485, 720, 447), (132, 447, 735, 483), (132, 483, 751, 479), (132, 479, 736, 485), (133, 487, 729, 440), (133, 440, 728, 484), (133, 484, 744, 472), (133, 472, 745, 487), (134, 488, 722, 433), (134, 433, 721, 486), (134, 486, 737, 465), (134, 465, 738, 488), (135, 489, 730, 441), (135, 441, 729, 487), (135, 487, 745, 473), (135, 473, 746, 489), (136, 490, 723, 434), (136, 434, 722, 488), (136, 488, 738, 466), (136, 466, 739, 490), (137, 491, 731, 442), (137, 442, 730, 489), (137, 489, 746, 474), (137, 474, 747, 491), (138, 492, 724, 435), (138, 435, 723, 490), (138, 490, 739, 467), (138, 467, 740, 492), (139, 493, 732, 443), (139, 443, 731, 491), (139, 491, 747, 475), (139, 475, 748, 493), (140, 494, 725, 436), (140, 436, 724, 492), (140, 492, 740, 468), (140, 468, 741, 494), (141, 495, 733, 444), (141, 444, 732, 493), (141, 493, 748, 476), (141, 476, 749, 495), (142, 480, 726, 437), (142, 437, 725, 494), (142, 494, 741, 469), (142, 469, 742, 480), (143, 482, 734, 445), (143, 445, 733, 495), (143, 495, 749, 477), (143, 477, 750, 482), (144, 513, 748, 475), (144, 475, 747, 512), (144, 512, 763, 507), (144, 507, 764, 513), (145, 515, 741, 468), (145, 468, 740, 514), (145, 514, 756, 500), (145, 500, 757, 515), (146, 516, 749, 476), (146, 476, 748, 513), (146, 513, 764, 508), (146, 508, 765, 516), (147, 517, 742, 469), (147, 469, 741, 515), (147, 515, 757, 501), (147, 501, 758, 517), (148, 518, 750, 477), (148, 477, 749, 516), (148, 516, 765, 509), (148, 509, 766, 518), (149, 519, 743, 470), (149, 470, 742, 517), (149, 517, 758, 502), (149, 502, 759, 519), (150, 520, 751, 478), (150, 478, 750, 518), (150, 518, 766, 510), (150, 510, 767, 520), (151, 521, 744, 471), (151, 471, 743, 519), (151, 519, 759, 503), (151, 503, 760, 521), (152, 523, 737, 464), (152, 464, 736, 522), (152, 522, 752, 496), (152, 496, 753, 523), (153, 522, 736, 479), (153, 479, 751, 520), (153, 520, 767, 511), (153, 511, 752, 522), (154, 524, 745, 472), (154, 472, 744, 521), (154, 521, 760, 504), (154, 504, 761, 524), (155, 525, 738, 465), (155, 465, 737, 523), (155, 523, 753, 497), (155, 497, 754, 525), (156, 526, 746, 473), (156, 473, 745, 524), (156, 524, 761, 505), (156, 505, 762, 526), (157, 527, 739, 466), (157, 466, 738, 525), (157, 525, 754, 498), (157, 498, 755, 527), (158, 512, 747, 474), (158, 474, 746, 526), (158, 526, 762, 506), (158, 506, 763, 512), (159, 514, 740, 467), (159, 467, 739, 527), (159, 527, 755, 499), (159, 499, 756, 514), (160, 545, 754, 497), (160, 497, 753, 544), (160, 544, 769, 529), (160, 529, 770, 545), (161, 547, 762, 505), (161, 505, 761, 546), (161, 546, 777, 537), (161, 537, 778, 547), (162, 548, 755, 498), (162, 498, 754, 545), (162, 545, 770, 530), (162, 530, 771, 548), (163, 549, 763, 506), (163, 506, 762, 547), (163, 547, 778, 538), (163, 538, 779, 549), (164, 550, 756, 499), (164, 499, 755, 548), (164, 548, 771, 531), (164, 531, 772, 550), (165, 551, 764, 507), (165, 507, 763, 549), (165, 549, 779, 539), (165, 539, 780, 551), (166, 552, 757, 500), (166, 500, 756, 550), (166, 550, 772, 532), (166, 532, 773, 552), (167, 553, 765, 508), (167, 508, 764, 551), (167, 551, 780, 540), (167, 540, 781, 553), (168, 554, 758, 501), (168, 501, 757, 552), (168, 552, 773, 533), (168, 533, 774, 554), (169, 555, 766, 509), (169, 509, 765, 553), (169, 553, 781, 541), (169, 541, 782, 555), (170, 556, 759, 502), (170, 502, 758, 554), (170, 554, 774, 534), (170, 534, 775, 556), (171, 557, 767, 510), (171, 510, 766, 555), (171, 555, 782, 542), (171, 542, 783, 557), (172, 558, 760, 503), (172, 503, 759, 556), (172, 556, 775, 535), (172, 535, 776, 558), (173, 544, 753, 496), (173, 496, 752, 559), (173, 559, 768, 528), (173, 528, 769, 544), (174, 559, 752, 511), (174, 511, 767, 557), (174, 557, 783, 543), (174, 543, 768, 559), (175, 546, 761, 504), (175, 504, 760, 558), (175, 558, 776, 536), (175, 536, 777, 546), (176, 577, 775, 534), (176, 534, 774, 576), (176, 576, 790, 566), (176, 566, 791, 577), (177, 579, 783, 542), (177, 542, 782, 578), (177, 578, 798, 574), (177, 574, 799, 579), (178, 580, 776, 535), (178, 535, 775, 577), (178, 577, 791, 567), (178, 567, 792, 580), (179, 582, 769, 528), (179, 528, 768, 581), (179, 581, 784, 560), (179, 560, 785, 582), (180, 581, 768, 543), (180, 543, 783, 579), (180, 579, 799, 575), (180, 575, 784, 581), (181, 583, 777, 536), (181, 536, 776, 580), (181, 580, 792, 568), (181, 568, 793, 583), (182, 584, 770, 529), (182, 529, 769, 582), (182, 582, 785, 561), (182, 561, 786, 584), (183, 585, 778, 537), (183, 537, 777, 583), (183, 583, 793, 569), (183, 569, 794, 585), (184, 586, 771, 530), (184, 530, 770, 584), (184, 584, 786, 562), (184, 562, 787, 586), (185, 587, 779, 538), (185, 538, 778, 585), (185, 585, 794, 570), (185, 570, 795, 587), (186, 588, 772, 531), (186, 531, 771, 586), (186, 586, 787, 563), (186, 563, 788, 588), (187, 589, 780, 539), (187, 539, 779, 587), (187, 587, 795, 571), (187, 571, 796, 589), (188, 590, 773, 532), (188, 532, 772, 588), (188, 588, 788, 564), (188, 564, 789, 590), (189, 591, 781, 540), (189, 540, 780, 589), (189, 589, 796, 572), (189, 572, 797, 591), (190, 576, 774, 533), (190, 533, 773, 590), (190, 590, 789, 565), (190, 565, 790, 576), (191, 578, 782, 541), (191, 541, 781, 591), (191, 591, 797, 573), (191, 573, 798, 578), (593, 193, 594, 194, 595, 195, 596, 196, 597, 197, 598, 198, 599, 199, 600, 200, 601, 201, 602, 202, 603, 203, 604, 204, 605, 205, 606, 206, 607, 207, 592, 192)])
me_circle.use_remesh_preserve_volume = False
me_circle.use_remesh_preserve_attributes = False
me_circle.use_mirror_vertex_groups = False
me_circle.update()

# ---- objects
ob_circle = bpy.data.objects.new('Circle', me_circle)

# ---- transforms, parenting, visibility, modifiers, constraints
ob_circle.location = (0.0, 0.0, 0.0)
ob_circle.lineart.crease_threshold = 0.0

# ---- collection membership
col_collection_1.objects.link(ob_circle)

# ---- scene / render settings (as saved in the file)
scene.frame_start = 1; scene.frame_end = 250; scene.frame_set(1)
scene.render.engine = 'BLENDER_EEVEE_NEXT'
scene.render.resolution_percentage = 50
scene.render.dither_intensity = 0.0
scene.cycles.use_denoising = False
scene.cycles.samples = 128
scene.cycles.sampling_pattern = 'TABULATED_SOBOL'
scene.cycles.use_adaptive_sampling = False
scene.cycles.use_light_tree = False
scene.cycles.blur_glossy = 0.0
scene.cycles.sample_clamp_indirect = 0.0
scene.view_settings.view_transform = 'Standard'
bpy.context.view_layer.update()

# ---- added for rendering (the .blend has no active camera and no usable light): camera, sun
cam_auto = bpy.data.cameras.new('AutoCamera')
cam_auto.lens = 50.0
cam_auto.sensor_width = 36.0
cam_auto.clip_end = 1000.0
ob_auto_camera = bpy.data.objects.new('AutoCamera', cam_auto)
scene.collection.objects.link(ob_auto_camera)
ob_auto_camera.location = (3.86129, -4.63355, 5.46965)
ob_auto_camera.rotation_euler = (1.09748, -7.21219e-08, 0.694738)
scene.camera = ob_auto_camera
light_auto_sun = bpy.data.lights.new('AutoSun', 'SUN')
light_auto_sun.energy = 3.0
light_auto_sun.angle = 0.0523599
ob_auto_sun = bpy.data.objects.new('AutoSun', light_auto_sun)
scene.collection.objects.link(ob_auto_sun)
ob_auto_sun.rotation_euler = (0.872665, 0.174533, 0.523599)
bpy.context.view_layer.update()
